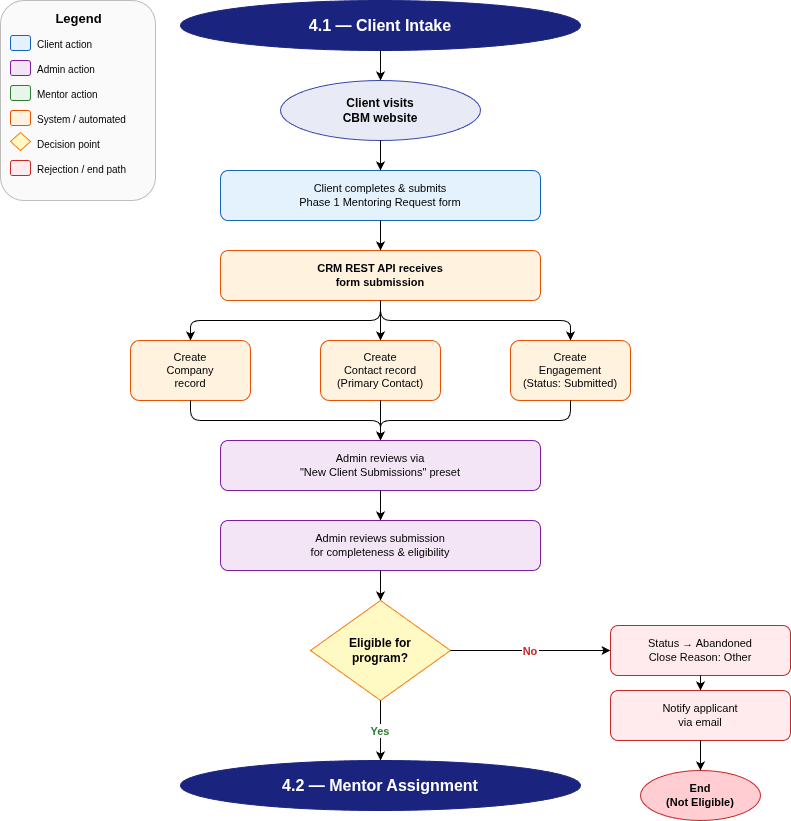

The diagram above was exported from draw.io. Its source (the exported page's mxGraphModel, read from the mxfile embedded in the PNG):
<mxGraphModel dx="2151" dy="1785" grid="1" gridSize="10" guides="1" tooltips="1" connect="1" arrows="1" fold="1" page="1" pageScale="1" pageWidth="850" pageHeight="1100" math="0" shadow="0">
  <root>
    <mxCell id="0" />
    <mxCell id="1" parent="0" />
    <mxCell id="_LWCdLfmltig6thi3sWg-1" parent="1" style="shape=mxgraph.flowchart.start_2;whiteSpace=wrap;html=1;fontSize=16;fontStyle=1;fillColor=#1a237e;fontColor=#FFFFFF;strokeColor=#1a237e;rounded=1;arcSize=20;size=0.09;" value="4.1 — Client Intake" vertex="1">
      <mxGeometry height="50" width="400" x="270" y="60" as="geometry" />
    </mxCell>
    <mxCell id="_LWCdLfmltig6thi3sWg-2" parent="1" style="ellipse;whiteSpace=wrap;html=1;fillColor=#E8EAF6;strokeColor=#3949AB;fontStyle=1;fontSize=12;" value="Client visits&#10;CBM website" vertex="1">
      <mxGeometry height="60" width="200" x="370" y="140" as="geometry" />
    </mxCell>
    <mxCell id="_LWCdLfmltig6thi3sWg-3" edge="1" parent="1" source="_LWCdLfmltig6thi3sWg-1" style="edgeStyle=orthogonalEdgeStyle;rounded=1;" target="_LWCdLfmltig6thi3sWg-2">
      <mxGeometry relative="1" as="geometry" />
    </mxCell>
    <mxCell id="_LWCdLfmltig6thi3sWg-4" parent="1" style="rounded=1;whiteSpace=wrap;html=1;fillColor=#E3F2FD;strokeColor=#1565C0;fontSize=11;" value="Client completes &amp; submits&#10;Phase 1 Mentoring Request form" vertex="1">
      <mxGeometry height="50" width="320" x="310" y="230" as="geometry" />
    </mxCell>
    <mxCell id="_LWCdLfmltig6thi3sWg-5" edge="1" parent="1" source="_LWCdLfmltig6thi3sWg-2" style="edgeStyle=orthogonalEdgeStyle;rounded=1;" target="_LWCdLfmltig6thi3sWg-4">
      <mxGeometry relative="1" as="geometry" />
    </mxCell>
    <mxCell id="_LWCdLfmltig6thi3sWg-6" parent="1" style="rounded=1;whiteSpace=wrap;html=1;fillColor=#FFF3E0;strokeColor=#E65100;fontSize=11;fontStyle=1;" value="CRM REST API receives&#10;form submission" vertex="1">
      <mxGeometry height="50" width="320" x="310" y="310" as="geometry" />
    </mxCell>
    <mxCell id="_LWCdLfmltig6thi3sWg-7" edge="1" parent="1" source="_LWCdLfmltig6thi3sWg-4" style="edgeStyle=orthogonalEdgeStyle;rounded=1;" target="_LWCdLfmltig6thi3sWg-6">
      <mxGeometry relative="1" as="geometry" />
    </mxCell>
    <mxCell id="_LWCdLfmltig6thi3sWg-8" parent="1" style="rounded=1;whiteSpace=wrap;html=1;fillColor=#FFF3E0;strokeColor=#E65100;fontSize=11;" value="Create&#10;Company&#10;record" vertex="1">
      <mxGeometry height="60" width="120" x="220" y="400" as="geometry" />
    </mxCell>
    <mxCell id="_LWCdLfmltig6thi3sWg-9" parent="1" style="rounded=1;whiteSpace=wrap;html=1;fillColor=#FFF3E0;strokeColor=#E65100;fontSize=11;" value="Create&#10;Contact record&#10;(Primary Contact)" vertex="1">
      <mxGeometry height="60" width="120" x="410" y="400" as="geometry" />
    </mxCell>
    <mxCell id="_LWCdLfmltig6thi3sWg-10" parent="1" style="rounded=1;whiteSpace=wrap;html=1;fillColor=#FFF3E0;strokeColor=#E65100;fontSize=11;" value="Create&#10;Engagement&#10;(Status: Submitted)" vertex="1">
      <mxGeometry height="60" width="120" x="600" y="400" as="geometry" />
    </mxCell>
    <mxCell id="_LWCdLfmltig6thi3sWg-11" edge="1" parent="1" source="_LWCdLfmltig6thi3sWg-6" style="edgeStyle=orthogonalEdgeStyle;rounded=1;" target="_LWCdLfmltig6thi3sWg-8">
      <mxGeometry relative="1" as="geometry" />
    </mxCell>
    <mxCell id="_LWCdLfmltig6thi3sWg-12" edge="1" parent="1" source="_LWCdLfmltig6thi3sWg-6" style="edgeStyle=orthogonalEdgeStyle;rounded=1;" target="_LWCdLfmltig6thi3sWg-9">
      <mxGeometry relative="1" as="geometry" />
    </mxCell>
    <mxCell id="_LWCdLfmltig6thi3sWg-13" edge="1" parent="1" source="_LWCdLfmltig6thi3sWg-6" style="edgeStyle=orthogonalEdgeStyle;rounded=1;" target="_LWCdLfmltig6thi3sWg-10">
      <mxGeometry relative="1" as="geometry" />
    </mxCell>
    <mxCell id="_LWCdLfmltig6thi3sWg-14" parent="1" style="rounded=1;whiteSpace=wrap;html=1;fillColor=#F3E5F5;strokeColor=#7B1FA2;fontSize=11;" value="Admin reviews via&#10;&quot;New Client Submissions&quot; preset" vertex="1">
      <mxGeometry height="50" width="320" x="310" y="500" as="geometry" />
    </mxCell>
    <mxCell id="_LWCdLfmltig6thi3sWg-15" edge="1" parent="1" source="_LWCdLfmltig6thi3sWg-8" style="edgeStyle=orthogonalEdgeStyle;rounded=1;" target="_LWCdLfmltig6thi3sWg-14">
      <mxGeometry relative="1" as="geometry" />
    </mxCell>
    <mxCell id="_LWCdLfmltig6thi3sWg-16" edge="1" parent="1" source="_LWCdLfmltig6thi3sWg-9" style="edgeStyle=orthogonalEdgeStyle;rounded=1;" target="_LWCdLfmltig6thi3sWg-14">
      <mxGeometry relative="1" as="geometry" />
    </mxCell>
    <mxCell id="_LWCdLfmltig6thi3sWg-17" edge="1" parent="1" source="_LWCdLfmltig6thi3sWg-10" style="edgeStyle=orthogonalEdgeStyle;rounded=1;" target="_LWCdLfmltig6thi3sWg-14">
      <mxGeometry relative="1" as="geometry" />
    </mxCell>
    <mxCell id="_LWCdLfmltig6thi3sWg-18" parent="1" style="rounded=1;whiteSpace=wrap;html=1;fillColor=#F3E5F5;strokeColor=#7B1FA2;fontSize=11;" value="Admin reviews submission&#10;for completeness &amp; eligibility" vertex="1">
      <mxGeometry height="50" width="320" x="310" y="580" as="geometry" />
    </mxCell>
    <mxCell id="_LWCdLfmltig6thi3sWg-19" edge="1" parent="1" source="_LWCdLfmltig6thi3sWg-14" style="edgeStyle=orthogonalEdgeStyle;rounded=1;" target="_LWCdLfmltig6thi3sWg-18">
      <mxGeometry relative="1" as="geometry" />
    </mxCell>
    <mxCell id="_LWCdLfmltig6thi3sWg-20" parent="1" style="rhombus;whiteSpace=wrap;html=1;fillColor=#FFF9C4;strokeColor=#F57F17;fontSize=12;fontStyle=1;" value="Eligible for&#10;program?" vertex="1">
      <mxGeometry height="100" width="140" x="400" y="660" as="geometry" />
    </mxCell>
    <mxCell id="_LWCdLfmltig6thi3sWg-21" edge="1" parent="1" source="_LWCdLfmltig6thi3sWg-18" style="edgeStyle=orthogonalEdgeStyle;rounded=1;" target="_LWCdLfmltig6thi3sWg-20">
      <mxGeometry relative="1" as="geometry" />
    </mxCell>
    <mxCell id="_LWCdLfmltig6thi3sWg-22" parent="1" style="rounded=1;whiteSpace=wrap;html=1;fillColor=#FFEBEE;strokeColor=#C62828;fontSize=11;" value="Status → Abandoned&#10;Close Reason: Other" vertex="1">
      <mxGeometry height="50" width="180" x="700" y="685" as="geometry" />
    </mxCell>
    <mxCell id="_LWCdLfmltig6thi3sWg-23" edge="1" parent="1" source="_LWCdLfmltig6thi3sWg-20" style="edgeStyle=orthogonalEdgeStyle;rounded=1;fontStyle=1;fontSize=11;fontColor=#C62828;" target="_LWCdLfmltig6thi3sWg-22" value="No">
      <mxGeometry relative="1" as="geometry" />
    </mxCell>
    <mxCell id="_LWCdLfmltig6thi3sWg-24" parent="1" style="rounded=1;whiteSpace=wrap;html=1;fillColor=#FFEBEE;strokeColor=#C62828;fontSize=11;" value="Notify applicant&#10;via email" vertex="1">
      <mxGeometry height="50" width="180" x="700" y="750" as="geometry" />
    </mxCell>
    <mxCell id="_LWCdLfmltig6thi3sWg-25" edge="1" parent="1" source="_LWCdLfmltig6thi3sWg-22" style="edgeStyle=orthogonalEdgeStyle;rounded=1;" target="_LWCdLfmltig6thi3sWg-24">
      <mxGeometry relative="1" as="geometry" />
    </mxCell>
    <mxCell id="_LWCdLfmltig6thi3sWg-26" parent="1" style="ellipse;whiteSpace=wrap;html=1;fillColor=#FFCDD2;strokeColor=#C62828;fontStyle=1;fontSize=11;" value="End&#10;(Not Eligible)" vertex="1">
      <mxGeometry height="50" width="120" x="730" y="830" as="geometry" />
    </mxCell>
    <mxCell id="_LWCdLfmltig6thi3sWg-27" edge="1" parent="1" source="_LWCdLfmltig6thi3sWg-24" style="edgeStyle=orthogonalEdgeStyle;rounded=1;" target="_LWCdLfmltig6thi3sWg-26">
      <mxGeometry relative="1" as="geometry" />
    </mxCell>
    <mxCell id="_LWCdLfmltig6thi3sWg-28" parent="1" style="shape=mxgraph.flowchart.start_2;whiteSpace=wrap;html=1;fontSize=16;fontStyle=1;fillColor=#1a237e;fontColor=#FFFFFF;strokeColor=#1a237e;rounded=1;arcSize=20;size=0.09;" value="4.2 — Mentor Assignment" vertex="1">
      <mxGeometry height="50" width="400" x="270" y="820" as="geometry" />
    </mxCell>
    <mxCell id="_LWCdLfmltig6thi3sWg-29" edge="1" parent="1" source="_LWCdLfmltig6thi3sWg-20" style="edgeStyle=orthogonalEdgeStyle;rounded=1;fontStyle=1;fontSize=11;fontColor=#2E7D32;" target="_LWCdLfmltig6thi3sWg-28" value="Yes">
      <mxGeometry relative="1" as="geometry">
        <Array as="points">
          <mxPoint x="470" y="800" />
          <mxPoint x="470" y="800" />
        </Array>
      </mxGeometry>
    </mxCell>
    <mxCell id="_LWCdLfmltig6thi3sWg-85" parent="1" style="rounded=1;whiteSpace=wrap;html=1;fillColor=#FAFAFA;strokeColor=#BDBDBD;strokeWidth=1;" value="" vertex="1">
      <mxGeometry height="200" width="155" x="90" y="60" as="geometry" />
    </mxCell>
    <mxCell id="_LWCdLfmltig6thi3sWg-86" parent="1" style="text;html=1;fontSize=13;fontStyle=1;align=center;verticalAlign=middle;" value="Legend" vertex="1">
      <mxGeometry height="25" width="155" x="90" y="65" as="geometry" />
    </mxCell>
    <mxCell id="_LWCdLfmltig6thi3sWg-87" parent="1" style="rounded=1;whiteSpace=wrap;html=1;fillColor=#E3F2FD;strokeColor=#1565C0;fontSize=9;" value="" vertex="1">
      <mxGeometry height="15" width="20" x="100" y="95" as="geometry" />
    </mxCell>
    <mxCell id="_LWCdLfmltig6thi3sWg-88" parent="1" style="text;html=1;fontSize=10;align=left;" value="Client action" vertex="1">
      <mxGeometry height="20" width="110" x="125" y="92" as="geometry" />
    </mxCell>
    <mxCell id="_LWCdLfmltig6thi3sWg-89" parent="1" style="rounded=1;whiteSpace=wrap;html=1;fillColor=#F3E5F5;strokeColor=#7B1FA2;fontSize=9;" value="" vertex="1">
      <mxGeometry height="15" width="20" x="100" y="120" as="geometry" />
    </mxCell>
    <mxCell id="_LWCdLfmltig6thi3sWg-90" parent="1" style="text;html=1;fontSize=10;align=left;" value="Admin action" vertex="1">
      <mxGeometry height="20" width="110" x="125" y="117" as="geometry" />
    </mxCell>
    <mxCell id="_LWCdLfmltig6thi3sWg-91" parent="1" style="rounded=1;whiteSpace=wrap;html=1;fillColor=#E8F5E9;strokeColor=#2E7D32;fontSize=9;" value="" vertex="1">
      <mxGeometry height="15" width="20" x="100" y="145" as="geometry" />
    </mxCell>
    <mxCell id="_LWCdLfmltig6thi3sWg-92" parent="1" style="text;html=1;fontSize=10;align=left;" value="Mentor action" vertex="1">
      <mxGeometry height="20" width="110" x="125" y="142" as="geometry" />
    </mxCell>
    <mxCell id="_LWCdLfmltig6thi3sWg-93" parent="1" style="rounded=1;whiteSpace=wrap;html=1;fillColor=#FFF3E0;strokeColor=#E65100;fontSize=9;" value="" vertex="1">
      <mxGeometry height="15" width="20" x="100" y="170" as="geometry" />
    </mxCell>
    <mxCell id="_LWCdLfmltig6thi3sWg-94" parent="1" style="text;html=1;fontSize=10;align=left;" value="System / automated" vertex="1">
      <mxGeometry height="20" width="120" x="125" y="167" as="geometry" />
    </mxCell>
    <mxCell id="_LWCdLfmltig6thi3sWg-95" parent="1" style="rhombus;whiteSpace=wrap;html=1;fillColor=#FFF9C4;strokeColor=#F57F17;fontSize=9;" value="" vertex="1">
      <mxGeometry height="18" width="20" x="100" y="192" as="geometry" />
    </mxCell>
    <mxCell id="_LWCdLfmltig6thi3sWg-96" parent="1" style="text;html=1;fontSize=10;align=left;" value="Decision point" vertex="1">
      <mxGeometry height="20" width="110" x="125" y="192" as="geometry" />
    </mxCell>
    <mxCell id="_LWCdLfmltig6thi3sWg-97" parent="1" style="rounded=1;whiteSpace=wrap;html=1;fillColor=#FFEBEE;strokeColor=#C62828;fontSize=9;" value="" vertex="1">
      <mxGeometry height="15" width="20" x="100" y="220" as="geometry" />
    </mxCell>
    <mxCell id="_LWCdLfmltig6thi3sWg-98" parent="1" style="text;html=1;fontSize=10;align=left;" value="Rejection / end path" vertex="1">
      <mxGeometry height="20" width="120" x="125" y="217" as="geometry" />
    </mxCell>
  </root>
</mxGraphModel>